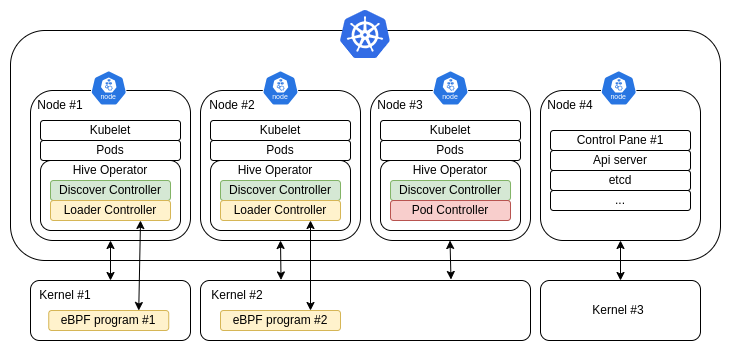

The diagram above was exported from draw.io. Its source (the exported page's mxGraphModel, read from the mxfile embedded in the PNG):
<mxGraphModel dx="392" dy="624" grid="1" gridSize="10" guides="1" tooltips="1" connect="1" arrows="1" fold="1" page="1" pageScale="1" pageWidth="850" pageHeight="1100" math="0" shadow="0">
  <root>
    <mxCell id="0" />
    <mxCell id="1" parent="0" />
    <mxCell id="OIOgxKlHDdIAQ9VgZPlw-12" value="" style="rounded=1;whiteSpace=wrap;html=1;" parent="1" vertex="1">
      <mxGeometry x="160" y="380" width="710" height="230" as="geometry" />
    </mxCell>
    <mxCell id="OIOgxKlHDdIAQ9VgZPlw-1" value="" style="rounded=1;whiteSpace=wrap;html=1;" parent="1" vertex="1">
      <mxGeometry x="180" y="630" width="160" height="60" as="geometry" />
    </mxCell>
    <mxCell id="OIOgxKlHDdIAQ9VgZPlw-2" value="" style="whiteSpace=wrap;html=1;rounded=1;" parent="1" vertex="1">
      <mxGeometry x="350" y="630" width="330" height="60" as="geometry" />
    </mxCell>
    <mxCell id="OIOgxKlHDdIAQ9VgZPlw-4" value="" style="rounded=1;whiteSpace=wrap;html=1;" parent="1" vertex="1">
      <mxGeometry x="180" y="440" width="160" height="150" as="geometry" />
    </mxCell>
    <mxCell id="TZAdnrZ8vN32AZ_pebQ4-3" value="" style="rounded=1;whiteSpace=wrap;html=1;" parent="1" vertex="1">
      <mxGeometry x="190" y="510" width="140" height="70" as="geometry" />
    </mxCell>
    <mxCell id="OIOgxKlHDdIAQ9VgZPlw-6" value="" style="rounded=1;whiteSpace=wrap;html=1;" parent="1" vertex="1">
      <mxGeometry x="350" y="440" width="160" height="150" as="geometry" />
    </mxCell>
    <mxCell id="TZAdnrZ8vN32AZ_pebQ4-5" value="" style="rounded=1;whiteSpace=wrap;html=1;" parent="1" vertex="1">
      <mxGeometry x="360" y="510" width="140" height="70" as="geometry" />
    </mxCell>
    <mxCell id="OIOgxKlHDdIAQ9VgZPlw-7" value="" style="rounded=1;whiteSpace=wrap;html=1;" parent="1" vertex="1">
      <mxGeometry x="520" y="440" width="160" height="150" as="geometry" />
    </mxCell>
    <mxCell id="TZAdnrZ8vN32AZ_pebQ4-8" value="" style="rounded=1;whiteSpace=wrap;html=1;" parent="1" vertex="1">
      <mxGeometry x="530" y="510" width="140" height="70" as="geometry" />
    </mxCell>
    <mxCell id="OIOgxKlHDdIAQ9VgZPlw-8" value="Node #1" style="text;html=1;align=center;verticalAlign=middle;whiteSpace=wrap;rounded=0;" parent="1" vertex="1">
      <mxGeometry x="180" y="440" width="60" height="30" as="geometry" />
    </mxCell>
    <mxCell id="OIOgxKlHDdIAQ9VgZPlw-9" value="Node #2" style="text;html=1;align=center;verticalAlign=middle;whiteSpace=wrap;rounded=0;" parent="1" vertex="1">
      <mxGeometry x="351.77" y="440" width="60" height="30" as="geometry" />
    </mxCell>
    <mxCell id="OIOgxKlHDdIAQ9VgZPlw-11" value="Node #3" style="text;html=1;align=center;verticalAlign=middle;whiteSpace=wrap;rounded=0;" parent="1" vertex="1">
      <mxGeometry x="520" y="440" width="60" height="30" as="geometry" />
    </mxCell>
    <mxCell id="OIOgxKlHDdIAQ9VgZPlw-14" value="Kubelet" style="rounded=1;whiteSpace=wrap;html=1;" parent="1" vertex="1">
      <mxGeometry x="190" y="470" width="140" height="20" as="geometry" />
    </mxCell>
    <mxCell id="OIOgxKlHDdIAQ9VgZPlw-16" value="Pods" style="rounded=1;whiteSpace=wrap;html=1;" parent="1" vertex="1">
      <mxGeometry x="190" y="490" width="140" height="20" as="geometry" />
    </mxCell>
    <mxCell id="OIOgxKlHDdIAQ9VgZPlw-17" value="Discover Controller" style="rounded=1;whiteSpace=wrap;html=1;fillColor=#d5e8d4;strokeColor=#82b366;" parent="1" vertex="1">
      <mxGeometry x="200" y="530" width="120" height="20" as="geometry" />
    </mxCell>
    <mxCell id="OIOgxKlHDdIAQ9VgZPlw-18" value="Loader Controller" style="rounded=1;whiteSpace=wrap;html=1;fillColor=#fff2cc;strokeColor=#d6b656;" parent="1" vertex="1">
      <mxGeometry x="200" y="550" width="120" height="20" as="geometry" />
    </mxCell>
    <mxCell id="OIOgxKlHDdIAQ9VgZPlw-21" value="Pods" style="rounded=1;whiteSpace=wrap;html=1;" parent="1" vertex="1">
      <mxGeometry x="360" y="490" width="140" height="20" as="geometry" />
    </mxCell>
    <mxCell id="OIOgxKlHDdIAQ9VgZPlw-22" value="Discover Controller" style="rounded=1;whiteSpace=wrap;html=1;fillColor=#d5e8d4;strokeColor=#82b366;" parent="1" vertex="1">
      <mxGeometry x="370" y="530" width="120" height="20" as="geometry" />
    </mxCell>
    <mxCell id="OIOgxKlHDdIAQ9VgZPlw-23" value="Loader Controller" style="rounded=1;whiteSpace=wrap;html=1;fillColor=#fff2cc;strokeColor=#d6b656;glass=0;" parent="1" vertex="1">
      <mxGeometry x="370" y="550" width="120" height="20" as="geometry" />
    </mxCell>
    <mxCell id="OIOgxKlHDdIAQ9VgZPlw-27" value="Pods" style="rounded=1;whiteSpace=wrap;html=1;" parent="1" vertex="1">
      <mxGeometry x="530" y="490" width="140" height="20" as="geometry" />
    </mxCell>
    <mxCell id="OIOgxKlHDdIAQ9VgZPlw-28" value="Discover Controller" style="rounded=1;whiteSpace=wrap;html=1;fillColor=#d5e8d4;strokeColor=#82b366;" parent="1" vertex="1">
      <mxGeometry x="540.01" y="530" width="120" height="20" as="geometry" />
    </mxCell>
    <mxCell id="OIOgxKlHDdIAQ9VgZPlw-29" value="" style="endArrow=classic;startArrow=classic;html=1;rounded=0;exitX=0.5;exitY=0;exitDx=0;exitDy=0;" parent="1" source="OIOgxKlHDdIAQ9VgZPlw-1" edge="1">
      <mxGeometry width="50" height="50" relative="1" as="geometry">
        <mxPoint x="430" y="520" as="sourcePoint" />
        <mxPoint x="260" y="590" as="targetPoint" />
      </mxGeometry>
    </mxCell>
    <mxCell id="OIOgxKlHDdIAQ9VgZPlw-31" value="" style="aspect=fixed;sketch=0;html=1;dashed=0;whitespace=wrap;verticalLabelPosition=bottom;verticalAlign=top;fillColor=#2875E2;strokeColor=#ffffff;points=[[0.005,0.63,0],[0.1,0.2,0],[0.9,0.2,0],[0.5,0,0],[0.995,0.63,0],[0.72,0.99,0],[0.5,1,0],[0.28,0.99,0]];shape=mxgraph.kubernetes.icon2;kubernetesLabel=1;prIcon=node" parent="1" vertex="1">
      <mxGeometry x="240" y="420" width="36.47" height="35" as="geometry" />
    </mxCell>
    <mxCell id="OIOgxKlHDdIAQ9VgZPlw-34" value="" style="aspect=fixed;sketch=0;html=1;dashed=0;whitespace=wrap;verticalLabelPosition=bottom;verticalAlign=top;fillColor=#2875E2;strokeColor=#ffffff;points=[[0.005,0.63,0],[0.1,0.2,0],[0.9,0.2,0],[0.5,0,0],[0.995,0.63,0],[0.72,0.99,0],[0.5,1,0],[0.28,0.99,0]];shape=mxgraph.kubernetes.icon2;kubernetesLabel=1;prIcon=node" parent="1" vertex="1">
      <mxGeometry x="411.77" y="420" width="36.47" height="35" as="geometry" />
    </mxCell>
    <mxCell id="OIOgxKlHDdIAQ9VgZPlw-35" value="" style="aspect=fixed;sketch=0;html=1;dashed=0;whitespace=wrap;verticalLabelPosition=bottom;verticalAlign=top;fillColor=#2875E2;strokeColor=#ffffff;points=[[0.005,0.63,0],[0.1,0.2,0],[0.9,0.2,0],[0.5,0,0],[0.995,0.63,0],[0.72,0.99,0],[0.5,1,0],[0.28,0.99,0]];shape=mxgraph.kubernetes.icon2;kubernetesLabel=1;prIcon=node" parent="1" vertex="1">
      <mxGeometry x="581.77" y="420" width="36.47" height="35" as="geometry" />
    </mxCell>
    <mxCell id="OIOgxKlHDdIAQ9VgZPlw-38" value="" style="image;sketch=0;aspect=fixed;html=1;points=[];align=center;fontSize=12;image=img/lib/mscae/Kubernetes.svg;" parent="1" vertex="1">
      <mxGeometry x="490" y="360" width="50" height="48" as="geometry" />
    </mxCell>
    <mxCell id="OIOgxKlHDdIAQ9VgZPlw-40" value="eBPF program #1" style="rounded=1;whiteSpace=wrap;html=1;fillColor=#fff2cc;strokeColor=#d6b656;" parent="1" vertex="1">
      <mxGeometry x="198.24" y="660" width="120" height="20" as="geometry" />
    </mxCell>
    <mxCell id="OIOgxKlHDdIAQ9VgZPlw-41" value="Kernel #1" style="text;html=1;align=center;verticalAlign=middle;whiteSpace=wrap;rounded=0;" parent="1" vertex="1">
      <mxGeometry x="185" y="630" width="60" height="30" as="geometry" />
    </mxCell>
    <mxCell id="OIOgxKlHDdIAQ9VgZPlw-42" value="eBPF program #2" style="rounded=1;whiteSpace=wrap;html=1;fillColor=#fff2cc;strokeColor=#d6b656;" parent="1" vertex="1">
      <mxGeometry x="370" y="660" width="120" height="20" as="geometry" />
    </mxCell>
    <mxCell id="OIOgxKlHDdIAQ9VgZPlw-43" value="Kernel #2" style="text;html=1;align=center;verticalAlign=middle;whiteSpace=wrap;rounded=0;" parent="1" vertex="1">
      <mxGeometry x="356.76" y="630" width="60" height="30" as="geometry" />
    </mxCell>
    <mxCell id="OIOgxKlHDdIAQ9VgZPlw-44" value="" style="endArrow=classic;startArrow=classic;html=1;rounded=0;exitX=0.75;exitY=0;exitDx=0;exitDy=0;entryX=0.75;entryY=1;entryDx=0;entryDy=0;" parent="1" source="OIOgxKlHDdIAQ9VgZPlw-40" target="OIOgxKlHDdIAQ9VgZPlw-18" edge="1">
      <mxGeometry width="50" height="50" relative="1" as="geometry">
        <mxPoint x="420" y="550" as="sourcePoint" />
        <mxPoint x="470" y="500" as="targetPoint" />
      </mxGeometry>
    </mxCell>
    <mxCell id="OIOgxKlHDdIAQ9VgZPlw-45" value="" style="endArrow=classic;startArrow=classic;html=1;rounded=0;exitX=0.244;exitY=-0.009;exitDx=0;exitDy=0;exitPerimeter=0;" parent="1" source="OIOgxKlHDdIAQ9VgZPlw-2" edge="1">
      <mxGeometry width="50" height="50" relative="1" as="geometry">
        <mxPoint x="410" y="550" as="sourcePoint" />
        <mxPoint x="430" y="590" as="targetPoint" />
      </mxGeometry>
    </mxCell>
    <mxCell id="OIOgxKlHDdIAQ9VgZPlw-46" value="" style="endArrow=classic;startArrow=classic;html=1;rounded=0;exitX=0.244;exitY=-0.009;exitDx=0;exitDy=0;entryX=0.5;entryY=1;entryDx=0;entryDy=0;exitPerimeter=0;" parent="1" edge="1">
      <mxGeometry width="50" height="50" relative="1" as="geometry">
        <mxPoint x="600.5" y="629" as="sourcePoint" />
        <mxPoint x="599.5" y="590" as="targetPoint" />
      </mxGeometry>
    </mxCell>
    <mxCell id="OIOgxKlHDdIAQ9VgZPlw-47" value="" style="endArrow=classic;startArrow=classic;html=1;rounded=0;exitX=0.75;exitY=0;exitDx=0;exitDy=0;" parent="1" source="OIOgxKlHDdIAQ9VgZPlw-42" edge="1">
      <mxGeometry width="50" height="50" relative="1" as="geometry">
        <mxPoint x="410" y="610" as="sourcePoint" />
        <mxPoint x="460" y="570" as="targetPoint" />
      </mxGeometry>
    </mxCell>
    <mxCell id="OIOgxKlHDdIAQ9VgZPlw-48" value="" style="rounded=1;whiteSpace=wrap;html=1;" parent="1" vertex="1">
      <mxGeometry x="690" y="630" width="160" height="60" as="geometry" />
    </mxCell>
    <mxCell id="OIOgxKlHDdIAQ9VgZPlw-49" value="" style="rounded=1;whiteSpace=wrap;html=1;" parent="1" vertex="1">
      <mxGeometry x="690" y="440" width="160" height="150" as="geometry" />
    </mxCell>
    <mxCell id="OIOgxKlHDdIAQ9VgZPlw-50" value="Node #4" style="text;html=1;align=center;verticalAlign=middle;whiteSpace=wrap;rounded=0;" parent="1" vertex="1">
      <mxGeometry x="690" y="440" width="60" height="30" as="geometry" />
    </mxCell>
    <mxCell id="OIOgxKlHDdIAQ9VgZPlw-51" value="Control Pane #1" style="rounded=1;whiteSpace=wrap;html=1;" parent="1" vertex="1">
      <mxGeometry x="700" y="480" width="140" height="20" as="geometry" />
    </mxCell>
    <mxCell id="OIOgxKlHDdIAQ9VgZPlw-56" value="" style="endArrow=classic;startArrow=classic;html=1;rounded=0;exitX=0.5;exitY=0;exitDx=0;exitDy=0;" parent="1" source="OIOgxKlHDdIAQ9VgZPlw-48" edge="1">
      <mxGeometry width="50" height="50" relative="1" as="geometry">
        <mxPoint x="940" y="520" as="sourcePoint" />
        <mxPoint x="770" y="590" as="targetPoint" />
      </mxGeometry>
    </mxCell>
    <mxCell id="OIOgxKlHDdIAQ9VgZPlw-57" value="" style="aspect=fixed;sketch=0;html=1;dashed=0;whitespace=wrap;verticalLabelPosition=bottom;verticalAlign=top;fillColor=#2875E2;strokeColor=#ffffff;points=[[0.005,0.63,0],[0.1,0.2,0],[0.9,0.2,0],[0.5,0,0],[0.995,0.63,0],[0.72,0.99,0],[0.5,1,0],[0.28,0.99,0]];shape=mxgraph.kubernetes.icon2;kubernetesLabel=1;prIcon=node" parent="1" vertex="1">
      <mxGeometry x="750" y="420" width="36.47" height="35" as="geometry" />
    </mxCell>
    <mxCell id="OIOgxKlHDdIAQ9VgZPlw-59" value="Kernel #3" style="text;html=1;align=center;verticalAlign=middle;whiteSpace=wrap;rounded=0;" parent="1" vertex="1">
      <mxGeometry x="738.24" y="645" width="60" height="30" as="geometry" />
    </mxCell>
    <mxCell id="OIOgxKlHDdIAQ9VgZPlw-61" value="Api server" style="rounded=1;whiteSpace=wrap;html=1;" parent="1" vertex="1">
      <mxGeometry x="700" y="500" width="140" height="20" as="geometry" />
    </mxCell>
    <mxCell id="OIOgxKlHDdIAQ9VgZPlw-62" value="etcd" style="rounded=1;whiteSpace=wrap;html=1;" parent="1" vertex="1">
      <mxGeometry x="700" y="520" width="140" height="20" as="geometry" />
    </mxCell>
    <mxCell id="OIOgxKlHDdIAQ9VgZPlw-64" value="..." style="rounded=1;whiteSpace=wrap;html=1;" parent="1" vertex="1">
      <mxGeometry x="700" y="540" width="140" height="20" as="geometry" />
    </mxCell>
    <mxCell id="TZAdnrZ8vN32AZ_pebQ4-1" value="Kubelet" style="rounded=1;whiteSpace=wrap;html=1;" parent="1" vertex="1">
      <mxGeometry x="530" y="470" width="140" height="20" as="geometry" />
    </mxCell>
    <mxCell id="TZAdnrZ8vN32AZ_pebQ4-2" value="Kubelet" style="rounded=1;whiteSpace=wrap;html=1;" parent="1" vertex="1">
      <mxGeometry x="360" y="470" width="140" height="20" as="geometry" />
    </mxCell>
    <mxCell id="TZAdnrZ8vN32AZ_pebQ4-4" value="Hive Operator" style="text;html=1;align=center;verticalAlign=middle;whiteSpace=wrap;rounded=0;" parent="1" vertex="1">
      <mxGeometry x="220" y="510" width="80" height="20" as="geometry" />
    </mxCell>
    <mxCell id="TZAdnrZ8vN32AZ_pebQ4-7" value="Hive Operator" style="text;html=1;align=center;verticalAlign=middle;whiteSpace=wrap;rounded=0;" parent="1" vertex="1">
      <mxGeometry x="385" y="510" width="80" height="20" as="geometry" />
    </mxCell>
    <mxCell id="TZAdnrZ8vN32AZ_pebQ4-9" value="Hive Operator" style="text;html=1;align=center;verticalAlign=middle;whiteSpace=wrap;rounded=0;" parent="1" vertex="1">
      <mxGeometry x="560.01" y="510" width="80" height="20" as="geometry" />
    </mxCell>
    <mxCell id="h76KRO9Sa5gOvtuXgALj-1" value="Pod Controller" style="rounded=1;whiteSpace=wrap;html=1;fillColor=#f8cecc;strokeColor=#b85450;" vertex="1" parent="1">
      <mxGeometry x="540" y="550" width="120" height="20" as="geometry" />
    </mxCell>
  </root>
</mxGraphModel>